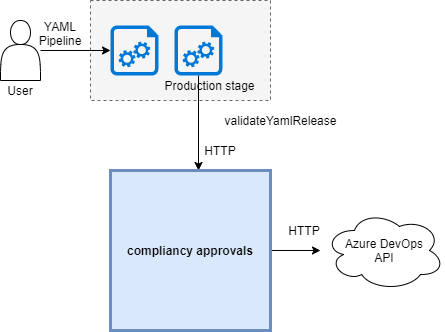

The diagram above was exported from draw.io. Its source (the exported page's mxGraphModel, read from the mxfile embedded in the PNG):
<mxGraphModel dx="577" dy="392" grid="1" gridSize="10" guides="1" tooltips="1" connect="1" arrows="1" fold="1" page="1" pageScale="1" pageWidth="850" pageHeight="1100" math="0" shadow="0">
  <root>
    <mxCell id="0" />
    <mxCell id="1" parent="0" />
    <mxCell id="mM9peMXAxiWrn_j_5kJs-41" value="" style="rounded=0;whiteSpace=wrap;html=1;strokeColor=#666666;strokeWidth=1;dashed=1;fillColor=#f5f5f5;fontColor=#333333;" parent="1" vertex="1">
      <mxGeometry x="130" y="20" width="180" height="100" as="geometry" />
    </mxCell>
    <mxCell id="mM9peMXAxiWrn_j_5kJs-42" value="" style="edgeStyle=orthogonalEdgeStyle;rounded=0;orthogonalLoop=1;jettySize=auto;html=1;" parent="1" source="mM9peMXAxiWrn_j_5kJs-21" target="mM9peMXAxiWrn_j_5kJs-38" edge="1">
      <mxGeometry relative="1" as="geometry" />
    </mxCell>
    <mxCell id="mM9peMXAxiWrn_j_5kJs-21" value="" style="shape=actor;whiteSpace=wrap;html=1;rounded=0;strokeColor=#000000;strokeWidth=1;" parent="1" vertex="1">
      <mxGeometry x="40" y="40" width="40" height="60" as="geometry" />
    </mxCell>
    <mxCell id="mM9peMXAxiWrn_j_5kJs-44" value="" style="edgeStyle=orthogonalEdgeStyle;rounded=0;orthogonalLoop=1;jettySize=auto;html=1;entryX=0.55;entryY=0;entryDx=0;entryDy=0;entryPerimeter=0;" parent="1" source="mM9peMXAxiWrn_j_5kJs-23" target="mM9peMXAxiWrn_j_5kJs-25" edge="1">
      <mxGeometry relative="1" as="geometry" />
    </mxCell>
    <mxCell id="mM9peMXAxiWrn_j_5kJs-23" value="" style="aspect=fixed;pointerEvents=1;shadow=0;dashed=0;html=1;strokeColor=none;labelPosition=center;verticalLabelPosition=bottom;verticalAlign=top;align=center;shape=mxgraph.azure.startup_task;fillColor=#0078D7;rounded=0;" parent="1" vertex="1">
      <mxGeometry x="214" y="45" width="48" height="50" as="geometry" />
    </mxCell>
    <mxCell id="mM9peMXAxiWrn_j_5kJs-32" value="" style="edgeStyle=orthogonalEdgeStyle;rounded=0;orthogonalLoop=1;jettySize=auto;html=1;" parent="1" source="mM9peMXAxiWrn_j_5kJs-25" edge="1">
      <mxGeometry relative="1" as="geometry">
        <mxPoint x="360" y="270" as="targetPoint" />
      </mxGeometry>
    </mxCell>
    <mxCell id="mM9peMXAxiWrn_j_5kJs-25" value="compliancy approvals" style="whiteSpace=wrap;html=1;aspect=fixed;rounded=0;strokeColor=#6c8ebf;strokeWidth=3;fontStyle=1;fillColor=#dae8fc;" parent="1" vertex="1">
      <mxGeometry x="150" y="190" width="160" height="160" as="geometry" />
    </mxCell>
    <mxCell id="mM9peMXAxiWrn_j_5kJs-27" value="HTTP" style="text;html=1;strokeColor=none;fillColor=none;align=center;verticalAlign=middle;whiteSpace=wrap;rounded=0;" parent="1" vertex="1">
      <mxGeometry x="240" y="160" width="40" height="20" as="geometry" />
    </mxCell>
    <mxCell id="mM9peMXAxiWrn_j_5kJs-29" value="Azure DevOps&lt;br&gt;API" style="ellipse;shape=cloud;whiteSpace=wrap;html=1;rounded=0;strokeColor=#000000;strokeWidth=1;" parent="1" vertex="1">
      <mxGeometry x="364" y="230" width="120" height="80" as="geometry" />
    </mxCell>
    <mxCell id="mM9peMXAxiWrn_j_5kJs-36" value="User" style="text;html=1;strokeColor=none;fillColor=none;align=center;verticalAlign=middle;whiteSpace=wrap;rounded=0;" parent="1" vertex="1">
      <mxGeometry x="40" y="100" width="40" height="20" as="geometry" />
    </mxCell>
    <mxCell id="mM9peMXAxiWrn_j_5kJs-37" value="HTTP" style="text;html=1;strokeColor=none;fillColor=none;align=center;verticalAlign=middle;whiteSpace=wrap;rounded=0;" parent="1" vertex="1">
      <mxGeometry x="324" y="240" width="40" height="20" as="geometry" />
    </mxCell>
    <mxCell id="mM9peMXAxiWrn_j_5kJs-38" value="" style="aspect=fixed;pointerEvents=1;shadow=0;dashed=0;html=1;strokeColor=none;labelPosition=center;verticalLabelPosition=bottom;verticalAlign=top;align=center;shape=mxgraph.azure.startup_task;fillColor=#0078D7;rounded=0;" parent="1" vertex="1">
      <mxGeometry x="150" y="45" width="48" height="50" as="geometry" />
    </mxCell>
    <mxCell id="mM9peMXAxiWrn_j_5kJs-60" value="YAML Pipeline" style="text;html=1;strokeColor=none;fillColor=none;align=center;verticalAlign=middle;whiteSpace=wrap;rounded=0;dashed=1;" parent="1" vertex="1">
      <mxGeometry x="80" y="40" width="40" height="25" as="geometry" />
    </mxCell>
    <mxCell id="mM9peMXAxiWrn_j_5kJs-63" value="validateYamlRelease" style="text;html=1;align=center;verticalAlign=middle;resizable=0;points=[];autosize=1;" parent="1" vertex="1">
      <mxGeometry x="255" y="130" width="130" height="20" as="geometry" />
    </mxCell>
    <mxCell id="2" value="Production stage" style="text;html=1;strokeColor=none;fillColor=none;align=center;verticalAlign=middle;whiteSpace=wrap;rounded=0;" vertex="1" parent="1">
      <mxGeometry x="198" y="95" width="103" height="20" as="geometry" />
    </mxCell>
  </root>
</mxGraphModel>